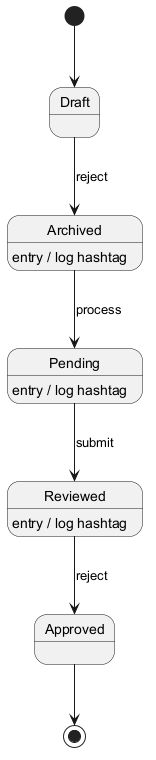

The diagram above was rendered by PlantUML. Its source (embedded in the PNG):
@startuml
skinparam backgroundColor #FFFFFF
skinparam classBackgroundColor #F3E5F5
skinparam classBorderColor #6A1B9A
[*] --> Draft
Draft --> Archived : reject
Archived --> Pending : process
Archived : entry / log hashtag
Pending --> Reviewed : submit
Pending : entry / log hashtag
Reviewed --> Approved : reject
Reviewed : entry / log hashtag
Approved --> [*]
@enduml